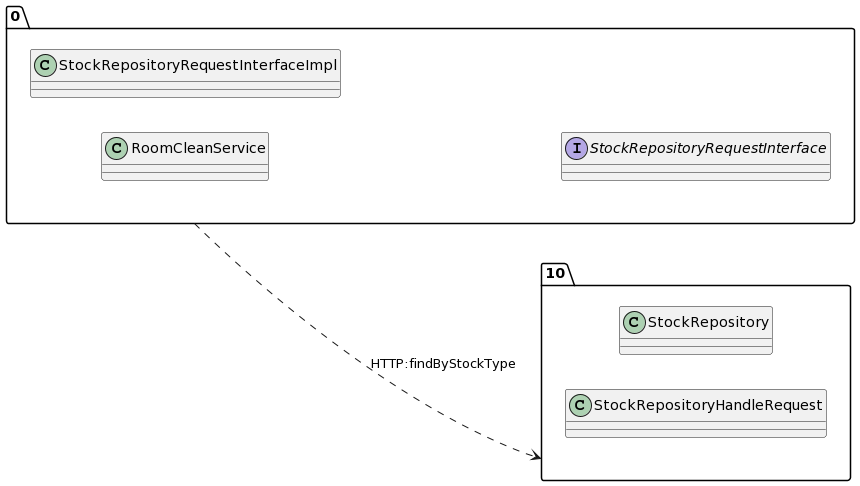

The diagram above was rendered by PlantUML. Its source (embedded in the PNG):
@startuml
allow_mixing
left to right direction
package "0"{
class RoomCleanService
class StockRepositoryRequestInterfaceImpl
interface StockRepositoryRequestInterface

}
package "10"{
class StockRepository
class StockRepositoryHandleRequest

}
"0" ..> "10":HTTP:findByStockType
@enduml